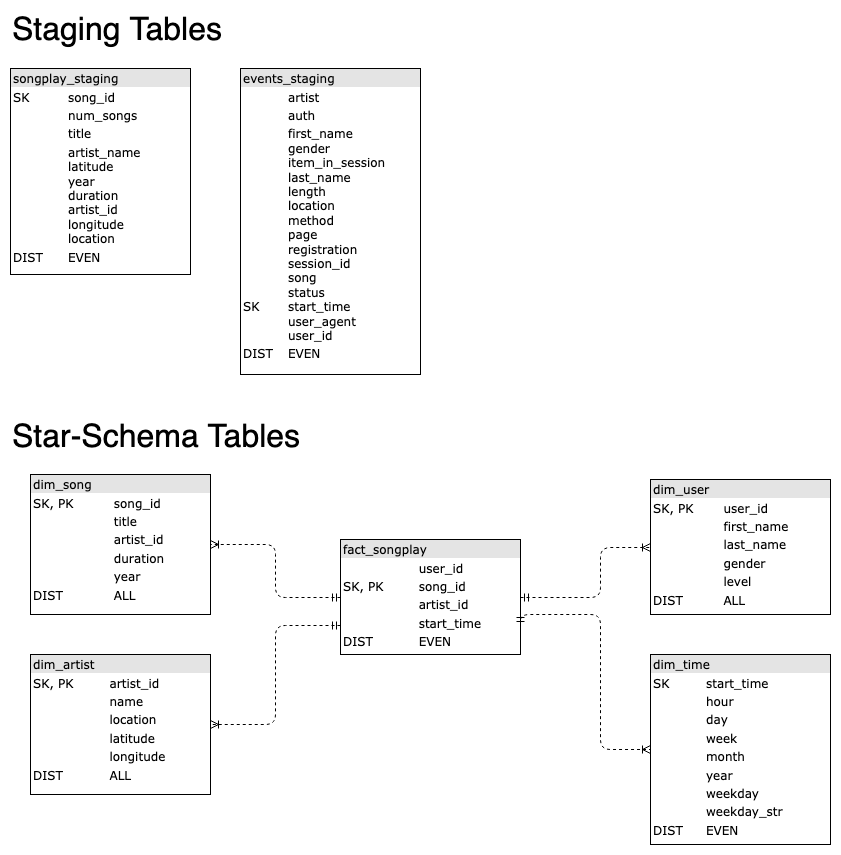

The diagram above was exported from draw.io. Its source (the exported page's mxGraphModel, read from the mxfile embedded in the PNG):
<mxGraphModel dx="772" dy="1132" grid="1" gridSize="10" guides="1" tooltips="1" connect="1" arrows="1" fold="1" page="1" pageScale="1" pageWidth="1100" pageHeight="850" background="#ffffff" math="0" shadow="0">
  <root>
    <mxCell id="0" />
    <mxCell id="1" parent="0" />
    <mxCell id="2ed32ef02a7f4228-20" style="edgeStyle=orthogonalEdgeStyle;html=1;dashed=1;labelBackgroundColor=none;startArrow=ERmandOne;endArrow=ERoneToMany;fontFamily=Verdana;fontSize=12;align=left;" parent="1" source="2ed32ef02a7f4228-8" target="2ed32ef02a7f4228-11" edge="1">
      <mxGeometry relative="1" as="geometry" />
    </mxCell>
    <mxCell id="2ed32ef02a7f4228-22" style="edgeStyle=orthogonalEdgeStyle;html=1;exitX=0;exitY=0.75;entryX=1;entryY=0.5;dashed=1;labelBackgroundColor=none;startArrow=ERmandOne;endArrow=ERoneToMany;fontFamily=Verdana;fontSize=12;align=left;" parent="1" source="2ed32ef02a7f4228-8" target="2ed32ef02a7f4228-3" edge="1">
      <mxGeometry relative="1" as="geometry" />
    </mxCell>
    <mxCell id="2ed32ef02a7f4228-3" value="&lt;div style=&quot;box-sizing: border-box ; width: 100% ; background: #e4e4e4 ; padding: 2px&quot;&gt;dim_artist&lt;br&gt;&lt;/div&gt;&lt;table style=&quot;width: 100% ; font-size: 1em&quot; cellspacing=&quot;0&quot; cellpadding=&quot;2&quot;&gt;&lt;tbody&gt;&lt;tr&gt;&lt;td&gt;SK, PK&lt;br&gt;&lt;/td&gt;&lt;td&gt;artist_id&lt;br&gt;&lt;/td&gt;&lt;/tr&gt;&lt;tr&gt;&lt;td&gt;&lt;br&gt;&lt;/td&gt;&lt;td&gt;name&lt;br&gt;&lt;/td&gt;&lt;/tr&gt;&lt;tr&gt;&lt;td&gt;&lt;br&gt;&lt;/td&gt;&lt;td&gt;location&lt;br&gt;&lt;/td&gt;&lt;/tr&gt;&lt;tr&gt;&lt;td&gt;&lt;br&gt;&lt;/td&gt;&lt;td&gt;latitude&lt;br&gt;&lt;/td&gt;&lt;/tr&gt;&lt;tr&gt;&lt;td&gt;&lt;br&gt;&lt;/td&gt;&lt;td&gt;longitude&lt;/td&gt;&lt;/tr&gt;&lt;tr&gt;&lt;td&gt;DIST&lt;br&gt;&lt;/td&gt;&lt;td&gt;ALL&lt;br&gt;&lt;/td&gt;&lt;/tr&gt;&lt;tr&gt;&lt;td&gt;&lt;br&gt;&lt;/td&gt;&lt;td&gt;&lt;br&gt;&lt;/td&gt;&lt;/tr&gt;&lt;/tbody&gt;&lt;/table&gt;" style="verticalAlign=top;align=left;overflow=fill;html=1;rounded=0;shadow=0;comic=0;labelBackgroundColor=none;strokeColor=#000000;strokeWidth=1;fillColor=#ffffff;fontFamily=Verdana;fontSize=12;fontColor=#000000;" parent="1" vertex="1">
      <mxGeometry x="180" y="680" width="180" height="140" as="geometry" />
    </mxCell>
    <mxCell id="2ed32ef02a7f4228-7" value="&lt;div style=&quot;box-sizing: border-box ; width: 100% ; background: #e4e4e4 ; padding: 2px&quot;&gt;dim_time&lt;br&gt;&lt;/div&gt;&lt;table style=&quot;width: 100% ; font-size: 1em&quot; cellspacing=&quot;0&quot; cellpadding=&quot;2&quot;&gt;&lt;tbody&gt;&lt;tr&gt;&lt;td&gt;SK&lt;/td&gt;&lt;td&gt;start_time&lt;br&gt;&lt;/td&gt;&lt;/tr&gt;&lt;tr&gt;&lt;td&gt;&lt;br&gt;&lt;/td&gt;&lt;td&gt;hour&lt;br&gt;&lt;/td&gt;&lt;/tr&gt;&lt;tr&gt;&lt;td&gt;&lt;br&gt;&lt;/td&gt;&lt;td&gt;day&lt;br&gt;&lt;/td&gt;&lt;/tr&gt;&lt;tr&gt;&lt;td&gt;&lt;br&gt;&lt;/td&gt;&lt;td&gt;week&lt;br&gt;&lt;/td&gt;&lt;/tr&gt;&lt;tr&gt;&lt;td&gt;&lt;br&gt;&lt;/td&gt;&lt;td&gt;month&lt;br&gt;&lt;/td&gt;&lt;/tr&gt;&lt;tr&gt;&lt;td&gt;&lt;br&gt;&lt;/td&gt;&lt;td&gt;year&lt;br&gt;&lt;/td&gt;&lt;/tr&gt;&lt;tr&gt;&lt;td&gt;&lt;br&gt;&lt;/td&gt;&lt;td&gt;weekday&lt;br&gt;&lt;/td&gt;&lt;/tr&gt;&lt;tr&gt;&lt;td&gt;&lt;br&gt;&lt;/td&gt;&lt;td&gt;weekday_str&lt;br&gt;&lt;/td&gt;&lt;/tr&gt;&lt;tr&gt;&lt;td&gt;DIST&lt;br&gt;&lt;/td&gt;&lt;td&gt;EVEN&lt;br&gt;&lt;/td&gt;&lt;/tr&gt;&lt;tr&gt;&lt;td&gt;&lt;br&gt;&lt;/td&gt;&lt;td&gt;&lt;br&gt;&lt;/td&gt;&lt;/tr&gt;&lt;tr&gt;&lt;td&gt;&lt;br&gt;&lt;/td&gt;&lt;td&gt;&lt;br&gt;&lt;/td&gt;&lt;/tr&gt;&lt;tr&gt;&lt;td&gt;&lt;br&gt;&lt;/td&gt;&lt;td&gt;&lt;br&gt;&lt;/td&gt;&lt;/tr&gt;&lt;tr&gt;&lt;td&gt;&lt;br&gt;&lt;/td&gt;&lt;td&gt;&lt;br&gt;&lt;/td&gt;&lt;/tr&gt;&lt;/tbody&gt;&lt;/table&gt;" style="verticalAlign=top;align=left;overflow=fill;html=1;rounded=0;shadow=0;comic=0;labelBackgroundColor=none;strokeColor=#000000;strokeWidth=1;fillColor=#ffffff;fontFamily=Verdana;fontSize=12;fontColor=#000000;" parent="1" vertex="1">
      <mxGeometry x="800" y="680" width="180" height="190" as="geometry" />
    </mxCell>
    <mxCell id="2ed32ef02a7f4228-8" value="&lt;div style=&quot;box-sizing: border-box ; width: 100% ; background: #e4e4e4 ; padding: 2px&quot;&gt;fact_songplay&lt;br&gt;&lt;/div&gt;&lt;table style=&quot;width: 100% ; font-size: 1em&quot; cellspacing=&quot;0&quot; cellpadding=&quot;2&quot;&gt;&lt;tbody&gt;&lt;tr&gt;&lt;td&gt;&lt;br&gt;&lt;/td&gt;&lt;td&gt;&lt;br&gt;&lt;/td&gt;&lt;td&gt;user_id&lt;br&gt;&lt;/td&gt;&lt;/tr&gt;&lt;tr&gt;&lt;td&gt;SK, PK&lt;br&gt;&lt;/td&gt;&lt;td&gt;&lt;br&gt;&lt;/td&gt;&lt;td&gt;song_id&lt;br&gt;&lt;/td&gt;&lt;/tr&gt;&lt;tr&gt;&lt;td&gt;&lt;br&gt;&lt;/td&gt;&lt;td&gt;&lt;br&gt;&lt;/td&gt;&lt;td&gt;artist_id&lt;br&gt;&lt;/td&gt;&lt;/tr&gt;&lt;tr&gt;&lt;td&gt;&lt;br&gt;&lt;/td&gt;&lt;td&gt;&lt;br&gt;&lt;/td&gt;&lt;td&gt;start_time&lt;br&gt;&lt;/td&gt;&lt;/tr&gt;&lt;tr&gt;&lt;td&gt;DIST&lt;br&gt;&lt;/td&gt;&lt;td&gt;&lt;br&gt;&lt;/td&gt;&lt;td&gt;EVEN&lt;br&gt;&lt;/td&gt;&lt;/tr&gt;&lt;tr&gt;&lt;td&gt;&lt;br&gt;&lt;/td&gt;&lt;td&gt;&lt;br&gt;&lt;/td&gt;&lt;td&gt;&lt;br&gt;&lt;/td&gt;&lt;/tr&gt;&lt;tr&gt;&lt;td&gt;&lt;br&gt;&lt;/td&gt;&lt;td&gt;&lt;br&gt;&lt;/td&gt;&lt;td&gt;&lt;br&gt;&lt;/td&gt;&lt;/tr&gt;&lt;tr&gt;&lt;td&gt;&lt;br&gt;&lt;/td&gt;&lt;td&gt;&lt;br&gt;&lt;/td&gt;&lt;td&gt;&lt;br&gt;&lt;/td&gt;&lt;/tr&gt;&lt;tr&gt;&lt;td&gt;&lt;br&gt;&lt;/td&gt;&lt;td&gt;&lt;br&gt;&lt;/td&gt;&lt;td&gt;&lt;br&gt;&lt;/td&gt;&lt;/tr&gt;&lt;tr&gt;&lt;td&gt;&lt;br&gt;&lt;/td&gt;&lt;td&gt;&lt;br&gt;&lt;/td&gt;&lt;td&gt;&lt;br&gt;&lt;/td&gt;&lt;/tr&gt;&lt;tr&gt;&lt;td&gt;&lt;br&gt;&lt;/td&gt;&lt;td&gt;&lt;br&gt;&lt;/td&gt;&lt;td&gt;&lt;br&gt;&lt;/td&gt;&lt;/tr&gt;&lt;tr&gt;&lt;td&gt;&lt;br&gt;&lt;/td&gt;&lt;td&gt;&lt;br&gt;&lt;/td&gt;&lt;td&gt;&lt;br&gt;&lt;/td&gt;&lt;/tr&gt;&lt;tr&gt;&lt;td&gt;&lt;br&gt;&lt;/td&gt;&lt;td&gt;&lt;br&gt;&lt;/td&gt;&lt;td&gt;&lt;br&gt;&lt;/td&gt;&lt;/tr&gt;&lt;tr&gt;&lt;td&gt;&lt;br&gt;&lt;/td&gt;&lt;td&gt;&lt;br&gt;&lt;/td&gt;&lt;td&gt;&lt;br&gt;&lt;/td&gt;&lt;/tr&gt;&lt;tr&gt;&lt;td&gt;&lt;br&gt;&lt;/td&gt;&lt;td&gt;&lt;br&gt;&lt;/td&gt;&lt;td&gt;&lt;br&gt;&lt;/td&gt;&lt;/tr&gt;&lt;tr&gt;&lt;td&gt;&lt;br&gt;&lt;/td&gt;&lt;td&gt;&lt;br&gt;&lt;/td&gt;&lt;td&gt;&lt;br&gt;&lt;/td&gt;&lt;/tr&gt;&lt;tr&gt;&lt;td&gt;&lt;br&gt;&lt;/td&gt;&lt;td&gt;&lt;br&gt;&lt;/td&gt;&lt;td&gt;&lt;br&gt;&lt;/td&gt;&lt;/tr&gt;&lt;tr&gt;&lt;td&gt;&lt;br&gt;&lt;/td&gt;&lt;td&gt;&lt;br&gt;&lt;/td&gt;&lt;td&gt;&lt;br&gt;&lt;/td&gt;&lt;/tr&gt;&lt;tr&gt;&lt;td&gt;&lt;br&gt;&lt;/td&gt;&lt;td&gt;&lt;br&gt;&lt;/td&gt;&lt;td&gt;&lt;br&gt;&lt;/td&gt;&lt;/tr&gt;&lt;/tbody&gt;&lt;/table&gt;" style="verticalAlign=top;align=left;overflow=fill;html=1;rounded=0;shadow=0;comic=0;labelBackgroundColor=none;strokeColor=#000000;strokeWidth=1;fillColor=#ffffff;fontFamily=Verdana;fontSize=12;fontColor=#000000;" parent="1" vertex="1">
      <mxGeometry x="490" y="565" width="180" height="115" as="geometry" />
    </mxCell>
    <mxCell id="2ed32ef02a7f4228-21" style="edgeStyle=orthogonalEdgeStyle;html=1;entryX=0;entryY=0.5;dashed=1;labelBackgroundColor=none;startArrow=ERmandOne;endArrow=ERoneToMany;fontFamily=Verdana;fontSize=12;align=left;entryDx=0;entryDy=0;" parent="1" source="2ed32ef02a7f4228-8" target="2ed32ef02a7f4228-10" edge="1">
      <mxGeometry relative="1" as="geometry">
        <mxPoint x="950" y="665" as="targetPoint" />
        <Array as="points">
          <mxPoint x="750" y="623" />
          <mxPoint x="750" y="573" />
        </Array>
      </mxGeometry>
    </mxCell>
    <mxCell id="2ed32ef02a7f4228-10" value="&lt;div style=&quot;box-sizing: border-box ; width: 100% ; background: #e4e4e4 ; padding: 2px&quot;&gt;dim_user&lt;br&gt;&lt;/div&gt;&lt;table style=&quot;width: 100% ; font-size: 1em&quot; cellspacing=&quot;0&quot; cellpadding=&quot;2&quot;&gt;&lt;tbody&gt;&lt;tr&gt;&lt;td&gt;SK, PK&lt;br&gt;&lt;/td&gt;&lt;td&gt;user_id&lt;/td&gt;&lt;/tr&gt;&lt;tr&gt;&lt;td&gt;&lt;br&gt;&lt;/td&gt;&lt;td&gt;first_name&lt;br&gt;&lt;/td&gt;&lt;/tr&gt;&lt;tr&gt;&lt;td&gt;&lt;br&gt;&lt;/td&gt;&lt;td&gt;last_name&lt;br&gt;&lt;/td&gt;&lt;/tr&gt;&lt;tr&gt;&lt;td&gt;&lt;br&gt;&lt;/td&gt;&lt;td&gt;gender&lt;br&gt;&lt;/td&gt;&lt;/tr&gt;&lt;tr&gt;&lt;td&gt;&lt;br&gt;&lt;/td&gt;&lt;td&gt;level&lt;/td&gt;&lt;/tr&gt;&lt;tr&gt;&lt;td&gt;DIST&lt;br&gt;&lt;/td&gt;&lt;td&gt;ALL&lt;br&gt;&lt;/td&gt;&lt;/tr&gt;&lt;tr&gt;&lt;td&gt;&lt;br&gt;&lt;/td&gt;&lt;td&gt;&lt;br&gt;&lt;/td&gt;&lt;/tr&gt;&lt;tr&gt;&lt;td&gt;&lt;br&gt;&lt;/td&gt;&lt;td&gt;&lt;br&gt;&lt;/td&gt;&lt;/tr&gt;&lt;tr&gt;&lt;td&gt;&lt;br&gt;&lt;/td&gt;&lt;td&gt;&lt;br&gt;&lt;/td&gt;&lt;/tr&gt;&lt;tr&gt;&lt;td&gt;&lt;br&gt;&lt;/td&gt;&lt;td&gt;&lt;br&gt;&lt;/td&gt;&lt;/tr&gt;&lt;tr&gt;&lt;td&gt;&lt;br&gt;&lt;/td&gt;&lt;td&gt;&lt;br&gt;&lt;/td&gt;&lt;/tr&gt;&lt;tr&gt;&lt;td&gt;&lt;br&gt;&lt;/td&gt;&lt;td&gt;&lt;br&gt;&lt;/td&gt;&lt;/tr&gt;&lt;tr&gt;&lt;td&gt;&lt;br&gt;&lt;/td&gt;&lt;td&gt;&lt;br&gt;&lt;/td&gt;&lt;/tr&gt;&lt;/tbody&gt;&lt;/table&gt;" style="verticalAlign=top;align=left;overflow=fill;html=1;rounded=0;shadow=0;comic=0;labelBackgroundColor=none;strokeColor=#000000;strokeWidth=1;fillColor=#ffffff;fontFamily=Verdana;fontSize=12;fontColor=#000000;" parent="1" vertex="1">
      <mxGeometry x="800" y="505" width="180" height="135" as="geometry" />
    </mxCell>
    <mxCell id="2ed32ef02a7f4228-11" value="&lt;div style=&quot;box-sizing: border-box ; width: 100% ; background: #e4e4e4 ; padding: 2px&quot;&gt;dim_song&lt;br&gt;&lt;/div&gt;&lt;table style=&quot;width: 100% ; font-size: 1em&quot; cellspacing=&quot;0&quot; cellpadding=&quot;2&quot;&gt;&lt;tbody&gt;&lt;tr&gt;&lt;td&gt;SK, PK&lt;br&gt;&lt;/td&gt;&lt;td&gt;song_id&lt;br&gt;&lt;/td&gt;&lt;/tr&gt;&lt;tr&gt;&lt;td&gt;&lt;br&gt;&lt;/td&gt;&lt;td&gt;title&lt;br&gt;&lt;/td&gt;&lt;/tr&gt;&lt;tr&gt;&lt;td&gt;&lt;br&gt;&lt;/td&gt;&lt;td&gt;artist_id&lt;br&gt;&lt;/td&gt;&lt;/tr&gt;&lt;tr&gt;&lt;td&gt;&lt;br&gt;&lt;/td&gt;&lt;td&gt;duration&lt;br&gt;&lt;/td&gt;&lt;/tr&gt;&lt;tr&gt;&lt;td&gt;&lt;br&gt;&lt;/td&gt;&lt;td&gt;year&lt;br&gt;&lt;/td&gt;&lt;/tr&gt;&lt;tr&gt;&lt;td&gt;DIST&lt;br&gt;&lt;/td&gt;&lt;td&gt;ALL&lt;br&gt;&lt;/td&gt;&lt;/tr&gt;&lt;tr&gt;&lt;td&gt;&lt;br&gt;&lt;/td&gt;&lt;td&gt;&lt;br&gt;&lt;/td&gt;&lt;/tr&gt;&lt;tr&gt;&lt;td&gt;&lt;br&gt;&lt;/td&gt;&lt;td&gt;&lt;br&gt;&lt;/td&gt;&lt;/tr&gt;&lt;tr&gt;&lt;td&gt;&lt;br&gt;&lt;/td&gt;&lt;td&gt;&lt;br&gt;&lt;/td&gt;&lt;/tr&gt;&lt;tr&gt;&lt;td&gt;&lt;br&gt;&lt;/td&gt;&lt;td&gt;&lt;br&gt;&lt;/td&gt;&lt;/tr&gt;&lt;tr&gt;&lt;td&gt;&lt;br&gt;&lt;/td&gt;&lt;td&gt;&lt;br&gt;&lt;/td&gt;&lt;/tr&gt;&lt;/tbody&gt;&lt;/table&gt;" style="verticalAlign=top;align=left;overflow=fill;html=1;rounded=0;shadow=0;comic=0;labelBackgroundColor=none;strokeColor=#000000;strokeWidth=1;fillColor=#ffffff;fontFamily=Verdana;fontSize=12;fontColor=#000000;" parent="1" vertex="1">
      <mxGeometry x="180" y="500" width="180" height="140" as="geometry" />
    </mxCell>
    <mxCell id="xCa9h8rPSWkgG-PMiqY5-4" style="edgeStyle=orthogonalEdgeStyle;html=1;dashed=1;labelBackgroundColor=none;startArrow=ERmandOne;endArrow=ERoneToMany;fontFamily=Verdana;fontSize=12;align=left;exitX=1;exitY=0.75;exitDx=0;exitDy=0;entryX=0;entryY=0.5;entryDx=0;entryDy=0;" parent="1" source="2ed32ef02a7f4228-8" target="2ed32ef02a7f4228-7" edge="1">
      <mxGeometry relative="1" as="geometry">
        <mxPoint x="680" y="520" as="sourcePoint" />
        <mxPoint x="820" y="703" as="targetPoint" />
        <Array as="points">
          <mxPoint x="670" y="640" />
          <mxPoint x="750" y="640" />
          <mxPoint x="750" y="775" />
        </Array>
      </mxGeometry>
    </mxCell>
    <mxCell id="xCa9h8rPSWkgG-PMiqY5-5" value="&lt;div style=&quot;box-sizing: border-box ; width: 100% ; background: #e4e4e4 ; padding: 2px&quot;&gt;events_staging&lt;br&gt;&lt;/div&gt;&lt;table style=&quot;width: 100% ; font-size: 1em&quot; cellspacing=&quot;0&quot; cellpadding=&quot;2&quot;&gt;&lt;tbody&gt;&lt;tr&gt;&lt;td&gt;&lt;br&gt;&lt;/td&gt;&lt;td&gt;artist&lt;br&gt;&lt;/td&gt;&lt;/tr&gt;&lt;tr&gt;&lt;td&gt;&lt;br&gt;&lt;/td&gt;&lt;td&gt;auth&lt;br&gt;&lt;/td&gt;&lt;/tr&gt;&lt;tr&gt;&lt;td&gt;&lt;br&gt;&lt;br&gt;&lt;br&gt;&lt;br&gt;&lt;br&gt;&lt;br&gt;&lt;br&gt;&lt;br&gt;&lt;br&gt;&lt;br&gt;SK&lt;br&gt;&lt;/td&gt;&lt;td&gt;first_name&lt;br&gt;gender&lt;br&gt;item_in_session&lt;br&gt;last_name&lt;br&gt;length&lt;br&gt;location&lt;br&gt;method&lt;br&gt;page&lt;br&gt;registration&lt;br&gt;session_id&lt;br&gt;song&lt;br&gt;status&lt;br&gt;start_time&lt;br&gt;user_agent&lt;br&gt;user_id&lt;br&gt;&lt;/td&gt;&lt;/tr&gt;&lt;tr&gt;&lt;td&gt;DIST&lt;br&gt;&lt;/td&gt;&lt;td&gt;EVEN&lt;br&gt;&lt;/td&gt;&lt;/tr&gt;&lt;tr&gt;&lt;td&gt;&lt;br&gt;&lt;/td&gt;&lt;td&gt;&lt;br&gt;&lt;/td&gt;&lt;/tr&gt;&lt;tr&gt;&lt;td&gt;&lt;br&gt;&lt;/td&gt;&lt;td&gt;&lt;br&gt;&lt;/td&gt;&lt;/tr&gt;&lt;/tbody&gt;&lt;/table&gt;" style="verticalAlign=top;align=left;overflow=fill;html=1;rounded=0;shadow=0;comic=0;labelBackgroundColor=none;strokeColor=#000000;strokeWidth=1;fillColor=#ffffff;fontFamily=Verdana;fontSize=12;fontColor=#000000;" parent="1" vertex="1">
      <mxGeometry x="390" y="94" width="180" height="306" as="geometry" />
    </mxCell>
    <mxCell id="xCa9h8rPSWkgG-PMiqY5-7" value="&lt;div style=&quot;box-sizing: border-box ; width: 100% ; background: #e4e4e4 ; padding: 2px&quot;&gt;songplay_staging&lt;br&gt;&lt;/div&gt;&lt;table style=&quot;width: 100% ; font-size: 1em&quot; cellspacing=&quot;0&quot; cellpadding=&quot;2&quot;&gt;&lt;tbody&gt;&lt;tr&gt;&lt;td&gt;SK&lt;br&gt;&lt;/td&gt;&lt;td&gt;song_id&lt;br&gt;&lt;/td&gt;&lt;/tr&gt;&lt;tr&gt;&lt;td&gt;&lt;br&gt;&lt;/td&gt;&lt;td&gt;num_songs&lt;br&gt;&lt;/td&gt;&lt;/tr&gt;&lt;tr&gt;&lt;td&gt;&lt;br&gt;&lt;/td&gt;&lt;td&gt;title&lt;br&gt;&lt;/td&gt;&lt;/tr&gt;&lt;tr&gt;&lt;td&gt;&lt;br&gt;&lt;/td&gt;&lt;td&gt;artist_name&lt;br&gt;latitude&lt;br&gt;year&lt;br&gt;duration&lt;br&gt;artist_id&lt;br&gt;longitude&lt;br&gt;location&lt;br&gt;&lt;/td&gt;&lt;/tr&gt;&lt;tr&gt;&lt;td&gt;DIST&lt;br&gt;&lt;/td&gt;&lt;td&gt;EVEN&lt;br&gt;&lt;/td&gt;&lt;/tr&gt;&lt;/tbody&gt;&lt;/table&gt;" style="verticalAlign=top;align=left;overflow=fill;html=1;rounded=0;shadow=0;comic=0;labelBackgroundColor=none;strokeColor=#000000;strokeWidth=1;fillColor=#ffffff;fontFamily=Verdana;fontSize=12;fontColor=#000000;" parent="1" vertex="1">
      <mxGeometry x="160" y="94" width="180" height="206" as="geometry" />
    </mxCell>
    <mxCell id="xCa9h8rPSWkgG-PMiqY5-10" value="&lt;div style=&quot;font-size: 32px&quot; align=&quot;left&quot;&gt;&lt;font style=&quot;font-size: 32px&quot;&gt;Staging Tables&lt;/font&gt;&lt;/div&gt;" style="text;strokeColor=none;fillColor=none;html=1;fontSize=24;fontStyle=0;verticalAlign=middle;align=left;" parent="1" vertex="1">
      <mxGeometry x="160" y="36" width="410" height="40" as="geometry" />
    </mxCell>
    <mxCell id="xCa9h8rPSWkgG-PMiqY5-12" value="&lt;div style=&quot;font-size: 32px&quot; align=&quot;left&quot;&gt;&lt;font style=&quot;font-size: 32px&quot;&gt;Star-Schema Tables&lt;/font&gt;&lt;/div&gt;" style="text;strokeColor=none;fillColor=none;html=1;fontSize=24;fontStyle=0;verticalAlign=middle;align=left;" parent="1" vertex="1">
      <mxGeometry x="160" y="443" width="410" height="40" as="geometry" />
    </mxCell>
  </root>
</mxGraphModel>